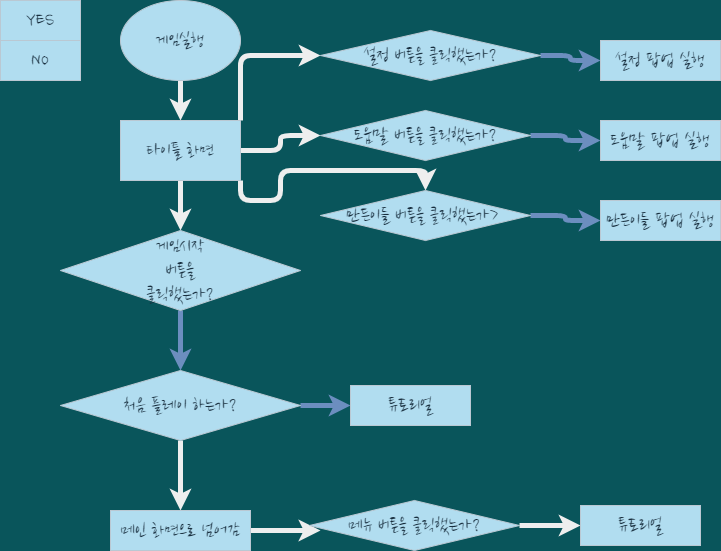

The diagram above was exported from draw.io. Its source (the exported page's mxGraphModel, read from the mxfile embedded in the PNG):
<mxGraphModel dx="1038" dy="585" grid="1" gridSize="10" guides="1" tooltips="1" connect="1" arrows="1" fold="1" page="1" pageScale="1" pageWidth="827" pageHeight="1169" background="#09555B" math="0" shadow="0">
  <root>
    <mxCell id="0" />
    <mxCell id="1" parent="0" />
    <mxCell id="m26vhC72JNMm03ZlVXtE-14" style="edgeStyle=orthogonalEdgeStyle;curved=0;rounded=1;sketch=0;orthogonalLoop=1;jettySize=auto;html=1;entryX=0.5;entryY=0;entryDx=0;entryDy=0;fontColor=#FFFFFF;strokeColor=#EEEEEE;strokeWidth=5;" edge="1" parent="1" source="m26vhC72JNMm03ZlVXtE-1" target="m26vhC72JNMm03ZlVXtE-7">
      <mxGeometry relative="1" as="geometry" />
    </mxCell>
    <mxCell id="m26vhC72JNMm03ZlVXtE-1" value="&lt;font data-font-src=&quot;https://fonts.googleapis.com/css?family=Nanum+Pen+Script&quot; style=&quot;font-size: 20px;&quot;&gt;게임실행&lt;/font&gt;" style="ellipse;whiteSpace=wrap;html=1;fontFamily=Nanum Brush Script;fontSource=https%3A%2F%2Ffonts.googleapis.com%2Fcss%3Ffamily%3DNanum%2BBrush%2BScript;fontSize=20;fillColor=#B1DDF0;strokeColor=#BAC8D3;fontColor=#182E3E;" vertex="1" parent="1">
      <mxGeometry x="120" width="120" height="80" as="geometry" />
    </mxCell>
    <mxCell id="m26vhC72JNMm03ZlVXtE-2" value="YES" style="rounded=0;whiteSpace=wrap;html=1;sketch=0;fontSize=20;strokeColor=#BAC8D3;fillColor=#B1DDF0;fontFamily=Nanum Brush Script;fontSource=https%3A%2F%2Ffonts.googleapis.com%2Fcss%3Ffamily%3DNanum%2BBrush%2BScript;fontColor=#182E3E;" vertex="1" parent="1">
      <mxGeometry width="80" height="40" as="geometry" />
    </mxCell>
    <mxCell id="m26vhC72JNMm03ZlVXtE-3" value="NO" style="rounded=0;whiteSpace=wrap;html=1;sketch=0;fontSize=20;strokeColor=#BAC8D3;fillColor=#B1DDF0;fontFamily=Nanum Brush Script;fontSource=https%3A%2F%2Ffonts.googleapis.com%2Fcss%3Ffamily%3DNanum%2BBrush%2BScript;fontColor=#182E3E;" vertex="1" parent="1">
      <mxGeometry y="40" width="80" height="40" as="geometry" />
    </mxCell>
    <mxCell id="m26vhC72JNMm03ZlVXtE-15" style="edgeStyle=orthogonalEdgeStyle;curved=0;rounded=1;sketch=0;orthogonalLoop=1;jettySize=auto;html=1;fontColor=#FFFFFF;strokeColor=#EEEEEE;strokeWidth=5;" edge="1" parent="1" source="m26vhC72JNMm03ZlVXtE-7" target="m26vhC72JNMm03ZlVXtE-8">
      <mxGeometry relative="1" as="geometry" />
    </mxCell>
    <mxCell id="m26vhC72JNMm03ZlVXtE-19" style="edgeStyle=orthogonalEdgeStyle;curved=0;rounded=1;sketch=0;orthogonalLoop=1;jettySize=auto;html=1;exitX=1;exitY=0;exitDx=0;exitDy=0;entryX=0;entryY=0.5;entryDx=0;entryDy=0;fontColor=#FFFFFF;strokeColor=#EEEEEE;strokeWidth=5;" edge="1" parent="1" source="m26vhC72JNMm03ZlVXtE-7" target="m26vhC72JNMm03ZlVXtE-9">
      <mxGeometry relative="1" as="geometry" />
    </mxCell>
    <mxCell id="m26vhC72JNMm03ZlVXtE-20" style="edgeStyle=orthogonalEdgeStyle;curved=0;rounded=1;sketch=0;orthogonalLoop=1;jettySize=auto;html=1;entryX=0;entryY=0.5;entryDx=0;entryDy=0;fontColor=#FFFFFF;strokeColor=#EEEEEE;strokeWidth=5;" edge="1" parent="1" source="m26vhC72JNMm03ZlVXtE-7" target="m26vhC72JNMm03ZlVXtE-10">
      <mxGeometry relative="1" as="geometry" />
    </mxCell>
    <mxCell id="m26vhC72JNMm03ZlVXtE-21" style="edgeStyle=orthogonalEdgeStyle;curved=0;rounded=1;sketch=0;orthogonalLoop=1;jettySize=auto;html=1;exitX=1;exitY=1;exitDx=0;exitDy=0;fontColor=#FFFFFF;strokeColor=#EEEEEE;strokeWidth=5;" edge="1" parent="1" source="m26vhC72JNMm03ZlVXtE-7" target="m26vhC72JNMm03ZlVXtE-11">
      <mxGeometry relative="1" as="geometry" />
    </mxCell>
    <mxCell id="m26vhC72JNMm03ZlVXtE-7" value="타이틀 화면" style="rounded=0;whiteSpace=wrap;html=1;sketch=0;fontFamily=Nanum Brush Script;fontSource=https%3A%2F%2Ffonts.googleapis.com%2Fcss%3Ffamily%3DNanum%2BBrush%2BScript;fontSize=20;fillColor=#B1DDF0;strokeColor=#BAC8D3;fontColor=#182E3E;" vertex="1" parent="1">
      <mxGeometry x="120" y="120" width="120" height="60" as="geometry" />
    </mxCell>
    <mxCell id="m26vhC72JNMm03ZlVXtE-32" style="edgeStyle=orthogonalEdgeStyle;curved=0;rounded=1;sketch=0;orthogonalLoop=1;jettySize=auto;html=1;entryX=0.5;entryY=0;entryDx=0;entryDy=0;fontColor=#FFFFFF;strokeColor=#6c8ebf;strokeWidth=5;fillColor=#dae8fc;gradientColor=#7ea6e0;" edge="1" parent="1" source="m26vhC72JNMm03ZlVXtE-8" target="m26vhC72JNMm03ZlVXtE-30">
      <mxGeometry relative="1" as="geometry" />
    </mxCell>
    <mxCell id="m26vhC72JNMm03ZlVXtE-8" value="게임시작&lt;br&gt;버튼을&lt;br&gt;클릭했는가?" style="rhombus;whiteSpace=wrap;html=1;rounded=0;sketch=0;fontFamily=Nanum Brush Script;fontSource=https%3A%2F%2Ffonts.googleapis.com%2Fcss%3Ffamily%3DNanum%2BBrush%2BScript;fontSize=20;fillColor=#B1DDF0;strokeColor=#BAC8D3;fontColor=#182E3E;" vertex="1" parent="1">
      <mxGeometry x="60" y="230" width="240" height="80" as="geometry" />
    </mxCell>
    <mxCell id="m26vhC72JNMm03ZlVXtE-27" style="edgeStyle=orthogonalEdgeStyle;curved=0;rounded=1;sketch=0;orthogonalLoop=1;jettySize=auto;html=1;entryX=0;entryY=0.5;entryDx=0;entryDy=0;fontColor=#FFFFFF;strokeColor=#6c8ebf;strokeWidth=5;fillColor=#dae8fc;gradientColor=#7ea6e0;" edge="1" parent="1" source="m26vhC72JNMm03ZlVXtE-9" target="m26vhC72JNMm03ZlVXtE-23">
      <mxGeometry relative="1" as="geometry" />
    </mxCell>
    <mxCell id="m26vhC72JNMm03ZlVXtE-9" value="설정 버튼을 클릭했는가?" style="rhombus;whiteSpace=wrap;html=1;rounded=0;sketch=0;fontFamily=Nanum Brush Script;fontSource=https%3A%2F%2Ffonts.googleapis.com%2Fcss%3Ffamily%3DNanum%2BBrush%2BScript;fontSize=20;fillColor=#B1DDF0;strokeColor=#BAC8D3;fontColor=#182E3E;" vertex="1" parent="1">
      <mxGeometry x="320" y="30" width="220" height="50" as="geometry" />
    </mxCell>
    <mxCell id="m26vhC72JNMm03ZlVXtE-28" style="edgeStyle=orthogonalEdgeStyle;curved=0;rounded=1;sketch=0;orthogonalLoop=1;jettySize=auto;html=1;exitX=1;exitY=0.5;exitDx=0;exitDy=0;entryX=0;entryY=0.5;entryDx=0;entryDy=0;fontColor=#FFFFFF;strokeColor=#6c8ebf;strokeWidth=5;fillColor=#dae8fc;gradientColor=#7ea6e0;" edge="1" parent="1" source="m26vhC72JNMm03ZlVXtE-10" target="m26vhC72JNMm03ZlVXtE-25">
      <mxGeometry relative="1" as="geometry" />
    </mxCell>
    <mxCell id="m26vhC72JNMm03ZlVXtE-10" value="도움말 버튼을 클릭했는가?" style="rhombus;whiteSpace=wrap;html=1;rounded=0;sketch=0;fontFamily=Nanum Brush Script;fontSource=https%3A%2F%2Ffonts.googleapis.com%2Fcss%3Ffamily%3DNanum%2BBrush%2BScript;fontSize=20;fillColor=#B1DDF0;strokeColor=#BAC8D3;fontColor=#182E3E;" vertex="1" parent="1">
      <mxGeometry x="320" y="110" width="210" height="50" as="geometry" />
    </mxCell>
    <mxCell id="m26vhC72JNMm03ZlVXtE-29" style="edgeStyle=orthogonalEdgeStyle;curved=0;rounded=1;sketch=0;orthogonalLoop=1;jettySize=auto;html=1;exitX=1;exitY=0.5;exitDx=0;exitDy=0;fontColor=#FFFFFF;strokeColor=#6c8ebf;strokeWidth=5;fillColor=#dae8fc;gradientColor=#7ea6e0;" edge="1" parent="1" source="m26vhC72JNMm03ZlVXtE-11" target="m26vhC72JNMm03ZlVXtE-26">
      <mxGeometry relative="1" as="geometry" />
    </mxCell>
    <mxCell id="m26vhC72JNMm03ZlVXtE-11" value="만든이들 버튼을 클릭했는가&amp;gt;&amp;nbsp;" style="rhombus;whiteSpace=wrap;html=1;rounded=0;sketch=0;fontFamily=Nanum Brush Script;fontSource=https%3A%2F%2Ffonts.googleapis.com%2Fcss%3Ffamily%3DNanum%2BBrush%2BScript;fontSize=20;fillColor=#B1DDF0;strokeColor=#BAC8D3;fontColor=#182E3E;" vertex="1" parent="1">
      <mxGeometry x="320" y="190" width="210" height="50" as="geometry" />
    </mxCell>
    <mxCell id="m26vhC72JNMm03ZlVXtE-23" value="설정 팝업 실행" style="rounded=0;whiteSpace=wrap;html=1;sketch=0;fontFamily=Nanum Brush Script;fontSource=https%3A%2F%2Ffonts.googleapis.com%2Fcss%3Ffamily%3DNanum%2BBrush%2BScript;fontSize=20;fillColor=#B1DDF0;strokeColor=#BAC8D3;fontColor=#182E3E;" vertex="1" parent="1">
      <mxGeometry x="600" y="40" width="120" height="40" as="geometry" />
    </mxCell>
    <mxCell id="m26vhC72JNMm03ZlVXtE-25" value="도움말 팝업 실행" style="rounded=0;whiteSpace=wrap;html=1;sketch=0;fontFamily=Nanum Brush Script;fontSource=https%3A%2F%2Ffonts.googleapis.com%2Fcss%3Ffamily%3DNanum%2BBrush%2BScript;fontSize=20;fillColor=#B1DDF0;strokeColor=#BAC8D3;fontColor=#182E3E;" vertex="1" parent="1">
      <mxGeometry x="600" y="120" width="120" height="40" as="geometry" />
    </mxCell>
    <mxCell id="m26vhC72JNMm03ZlVXtE-26" value="만든이들 팝업 실행" style="rounded=0;whiteSpace=wrap;html=1;sketch=0;fontFamily=Nanum Brush Script;fontSource=https%3A%2F%2Ffonts.googleapis.com%2Fcss%3Ffamily%3DNanum%2BBrush%2BScript;fontSize=20;fillColor=#B1DDF0;strokeColor=#BAC8D3;fontColor=#182E3E;" vertex="1" parent="1">
      <mxGeometry x="600" y="200" width="120" height="40" as="geometry" />
    </mxCell>
    <mxCell id="m26vhC72JNMm03ZlVXtE-34" style="edgeStyle=orthogonalEdgeStyle;curved=0;rounded=1;sketch=0;orthogonalLoop=1;jettySize=auto;html=1;entryX=0;entryY=0.5;entryDx=0;entryDy=0;fontColor=#FFFFFF;strokeColor=#6c8ebf;strokeWidth=5;fillColor=#dae8fc;gradientColor=#7ea6e0;" edge="1" parent="1" source="m26vhC72JNMm03ZlVXtE-30" target="m26vhC72JNMm03ZlVXtE-33">
      <mxGeometry relative="1" as="geometry" />
    </mxCell>
    <mxCell id="m26vhC72JNMm03ZlVXtE-35" style="edgeStyle=orthogonalEdgeStyle;curved=0;rounded=1;sketch=0;orthogonalLoop=1;jettySize=auto;html=1;fontColor=#FFFFFF;strokeColor=#EEEEEE;strokeWidth=5;" edge="1" parent="1" source="m26vhC72JNMm03ZlVXtE-30">
      <mxGeometry relative="1" as="geometry">
        <mxPoint x="180" y="510" as="targetPoint" />
      </mxGeometry>
    </mxCell>
    <mxCell id="m26vhC72JNMm03ZlVXtE-30" value="처음 플레이 하는가?" style="rhombus;whiteSpace=wrap;html=1;rounded=0;sketch=0;fontFamily=Nanum Brush Script;fontSource=https%3A%2F%2Ffonts.googleapis.com%2Fcss%3Ffamily%3DNanum%2BBrush%2BScript;fontSize=20;fillColor=#B1DDF0;strokeColor=#BAC8D3;fontColor=#182E3E;" vertex="1" parent="1">
      <mxGeometry x="60" y="370" width="240" height="70" as="geometry" />
    </mxCell>
    <mxCell id="m26vhC72JNMm03ZlVXtE-33" value="튜토리얼" style="rounded=0;whiteSpace=wrap;html=1;sketch=0;fontFamily=Nanum Brush Script;fontSource=https%3A%2F%2Ffonts.googleapis.com%2Fcss%3Ffamily%3DNanum%2BBrush%2BScript;fontSize=20;fillColor=#B1DDF0;strokeColor=#BAC8D3;fontColor=#182E3E;" vertex="1" parent="1">
      <mxGeometry x="350" y="385" width="120" height="40" as="geometry" />
    </mxCell>
    <mxCell id="m26vhC72JNMm03ZlVXtE-40" style="edgeStyle=orthogonalEdgeStyle;curved=0;rounded=1;sketch=0;orthogonalLoop=1;jettySize=auto;html=1;entryX=0.052;entryY=0.6;entryDx=0;entryDy=0;entryPerimeter=0;fontColor=#FFFFFF;strokeColor=#EEEEEE;strokeWidth=5;" edge="1" parent="1" source="m26vhC72JNMm03ZlVXtE-36" target="m26vhC72JNMm03ZlVXtE-39">
      <mxGeometry relative="1" as="geometry" />
    </mxCell>
    <mxCell id="m26vhC72JNMm03ZlVXtE-36" value="메인 화면으로 넘어감" style="rounded=0;whiteSpace=wrap;html=1;sketch=0;fontFamily=Nanum Brush Script;fontSource=https%3A%2F%2Ffonts.googleapis.com%2Fcss%3Ffamily%3DNanum%2BBrush%2BScript;fontSize=20;fillColor=#B1DDF0;strokeColor=#BAC8D3;fontColor=#182E3E;" vertex="1" parent="1">
      <mxGeometry x="110" y="510" width="140" height="40" as="geometry" />
    </mxCell>
    <mxCell id="m26vhC72JNMm03ZlVXtE-42" style="edgeStyle=orthogonalEdgeStyle;curved=0;rounded=1;sketch=0;orthogonalLoop=1;jettySize=auto;html=1;entryX=0;entryY=0.5;entryDx=0;entryDy=0;fontColor=#FFFFFF;strokeColor=#EEEEEE;strokeWidth=5;" edge="1" parent="1" source="m26vhC72JNMm03ZlVXtE-39" target="m26vhC72JNMm03ZlVXtE-41">
      <mxGeometry relative="1" as="geometry" />
    </mxCell>
    <mxCell id="m26vhC72JNMm03ZlVXtE-39" value="메뉴 버튼을 클릭했는가?" style="rhombus;whiteSpace=wrap;html=1;rounded=0;sketch=0;fontFamily=Nanum Brush Script;fontSource=https%3A%2F%2Ffonts.googleapis.com%2Fcss%3Ffamily%3DNanum%2BBrush%2BScript;fontSize=20;fillColor=#B1DDF0;strokeColor=#BAC8D3;fontColor=#182E3E;" vertex="1" parent="1">
      <mxGeometry x="309" y="500" width="210" height="50" as="geometry" />
    </mxCell>
    <mxCell id="m26vhC72JNMm03ZlVXtE-41" value="튜토리얼" style="rounded=0;whiteSpace=wrap;html=1;sketch=0;fontFamily=Nanum Brush Script;fontSource=https%3A%2F%2Ffonts.googleapis.com%2Fcss%3Ffamily%3DNanum%2BBrush%2BScript;fontSize=20;fillColor=#B1DDF0;strokeColor=#BAC8D3;fontColor=#182E3E;" vertex="1" parent="1">
      <mxGeometry x="580" y="505" width="120" height="40" as="geometry" />
    </mxCell>
  </root>
</mxGraphModel>